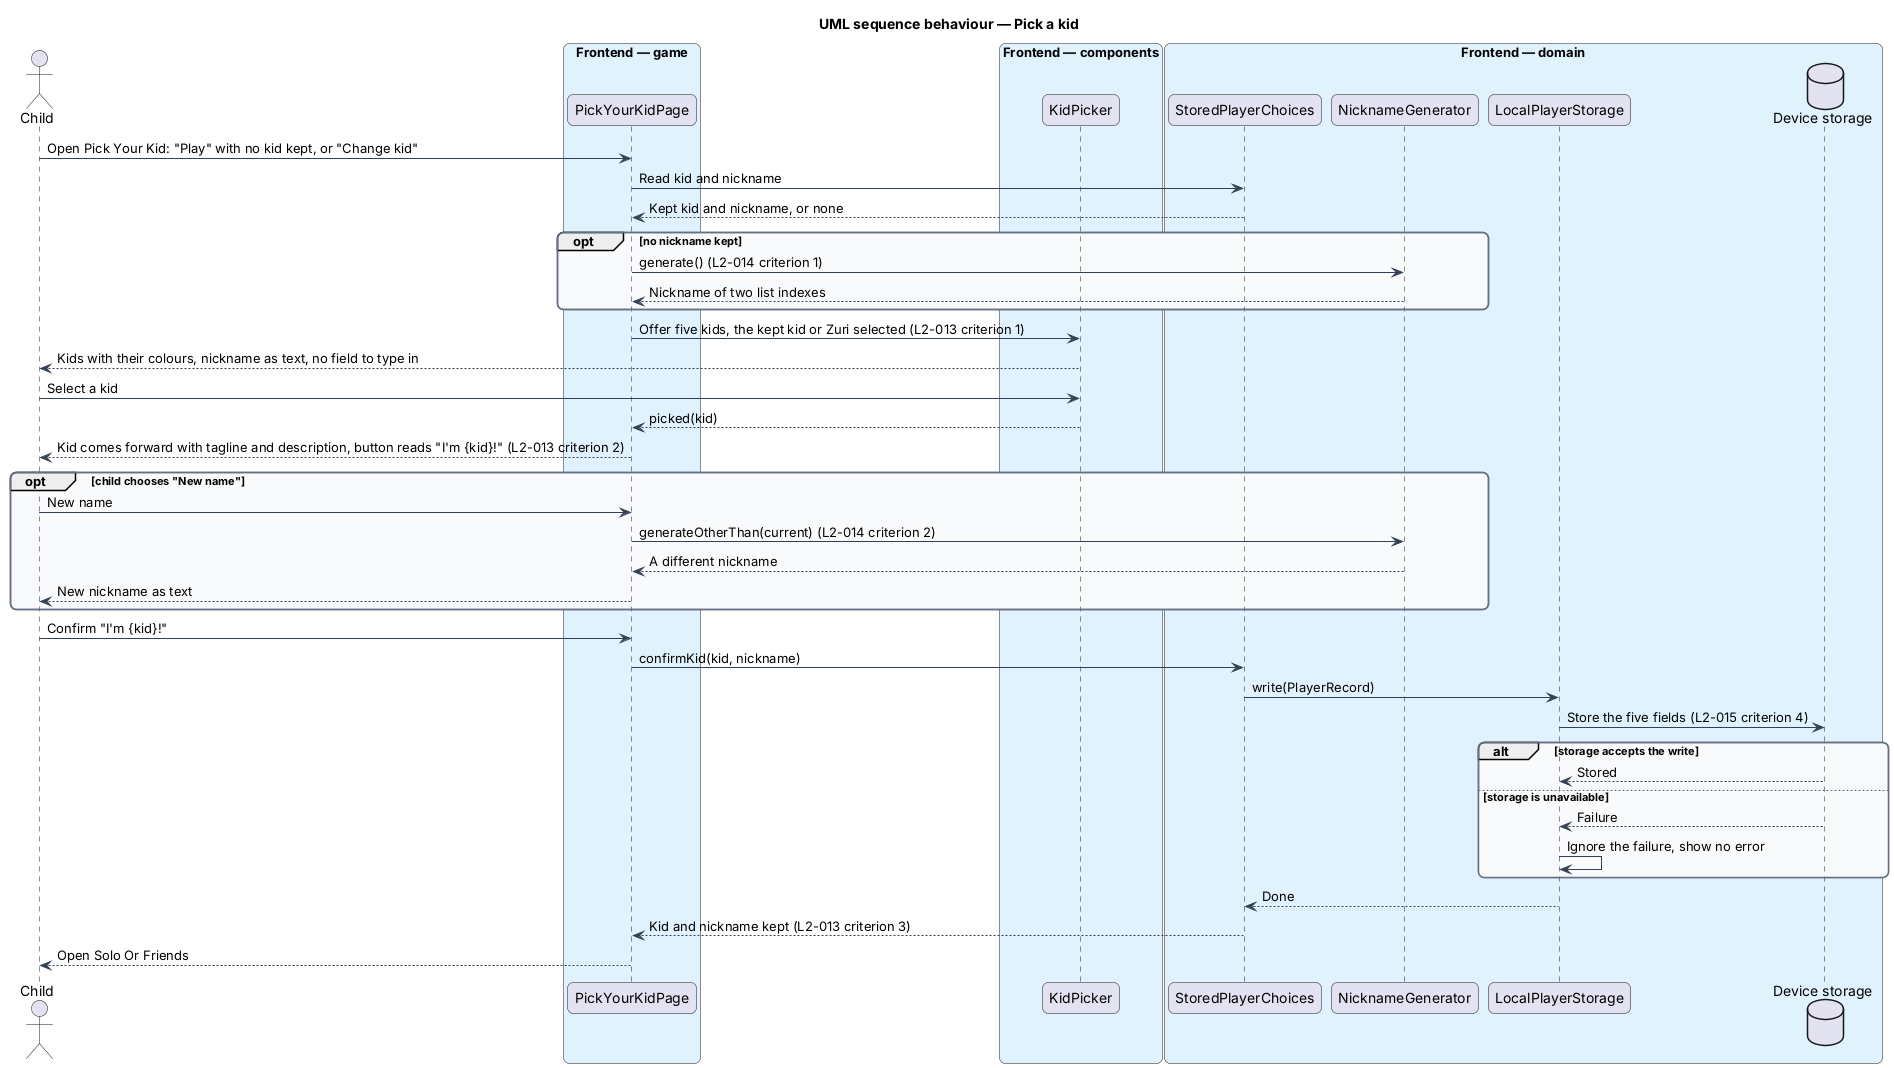

The diagram above was rendered by PlantUML. Its source (embedded in the PNG):
@startuml
title UML sequence behaviour — Pick a kid
skinparam backgroundColor #FFFFFF
skinparam shadowing false
skinparam roundcorner 12
skinparam defaultFontName Arial
skinparam ArrowColor #344054
skinparam rectangle {
  BorderColor #344054
  FontColor #101828
}
skinparam package {
  BorderColor #667085
  FontColor #101828
  BackgroundColor #F9FAFB
}
actor "Child" as actor
box "Frontend — game" #E0F2FE
  participant "PickYourKidPage" as page
end box
box "Frontend — components" #E0F2FE
  participant "KidPicker" as picker
end box
box "Frontend — domain" #E0F2FE
  participant "StoredPlayerChoices" as choices
  participant "NicknameGenerator" as gen
  participant "LocalPlayerStorage" as storage
  database "Device storage" as db
end box
actor -> page : Open Pick Your Kid: "Play" with no kid kept, or "Change kid"
page -> choices : Read kid and nickname
choices --> page : Kept kid and nickname, or none
opt no nickname kept
  page -> gen : generate() (L2-014 criterion 1)
  gen --> page : Nickname of two list indexes
end
page -> picker : Offer five kids, the kept kid or Zuri selected (L2-013 criterion 1)
picker --> actor : Kids with their colours, nickname as text, no field to type in
actor -> picker : Select a kid
picker --> page : picked(kid)
page --> actor : Kid comes forward with tagline and description, button reads "I'm {kid}!" (L2-013 criterion 2)
opt child chooses "New name"
  actor -> page : New name
  page -> gen : generateOtherThan(current) (L2-014 criterion 2)
  gen --> page : A different nickname
  page --> actor : New nickname as text
end
actor -> page : Confirm "I'm {kid}!"
page -> choices : confirmKid(kid, nickname)
choices -> storage : write(PlayerRecord)
storage -> db : Store the five fields (L2-015 criterion 4)
alt storage accepts the write
  db --> storage : Stored
else storage is unavailable
  db --> storage : Failure
  storage -> storage : Ignore the failure, show no error
end
storage --> choices : Done
choices --> page : Kid and nickname kept (L2-013 criterion 3)
page --> actor : Open Solo Or Friends
@enduml